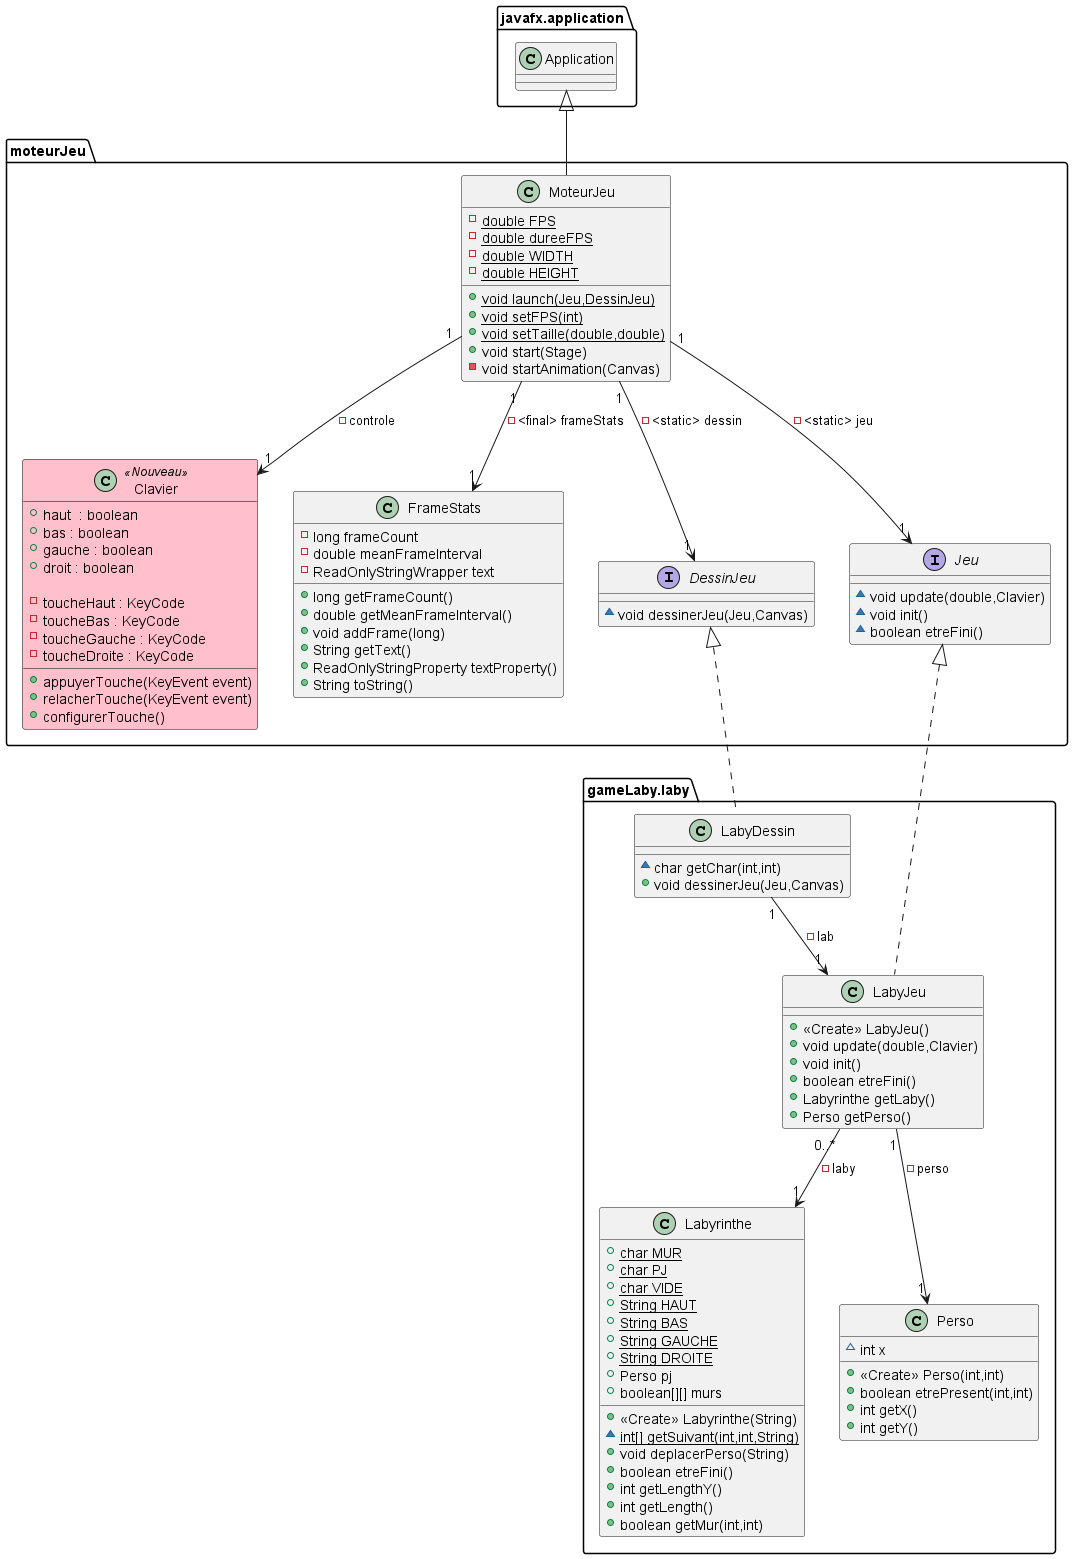

The diagram above was rendered by PlantUML. Its source (embedded in the PNG):
@startuml

skinparam class{
  BackgroundColor<<Nouveau>> Pink
  BorderColor<<Nouveau>> Black
}

class moteurJeu.Clavier<<Nouveau>>
{
    + haut  : boolean
    + bas : boolean
    + gauche : boolean
    + droit : boolean

    - toucheHaut : KeyCode
    - toucheBas : KeyCode
    - toucheGauche : KeyCode
    - toucheDroite : KeyCode
    
    + appuyerTouche(KeyEvent event)
    + relacherTouche(KeyEvent event)
    + configurerTouche()
}

class moteurJeu.FrameStats {
- long frameCount
- double meanFrameInterval
- ReadOnlyStringWrapper text
+ long getFrameCount()
+ double getMeanFrameInterval()
+ void addFrame(long)
+ String getText()
+ ReadOnlyStringProperty textProperty()
+ String toString()
}
class gameLaby.laby.Labyrinthe {
+ {static} char MUR
+ {static} char PJ
+ {static} char VIDE
+ {static} String HAUT
+ {static} String BAS
+ {static} String GAUCHE
+ {static} String DROITE
+ Perso pj
+ boolean[][] murs
+ <<Create>> Labyrinthe(String)
~ {static} int[] getSuivant(int,int,String)
+ void deplacerPerso(String)
+ boolean etreFini()
+ int getLengthY()
+ int getLength()
+ boolean getMur(int,int)
}
interface moteurJeu.DessinJeu {
~ void dessinerJeu(Jeu,Canvas)
}
class gameLaby.laby.LabyDessin {
~ char getChar(int,int)
+ void dessinerJeu(Jeu,Canvas)
}

class gameLaby.laby.LabyJeu {
+ <<Create>> LabyJeu()
+ void update(double,Clavier)
+ void init()
+ boolean etreFini()
+ Labyrinthe getLaby()
+ Perso getPerso()
}
interface moteurJeu.Jeu {
~ void update(double,Clavier)
~ void init()
~ boolean etreFini()
}

class gameLaby.laby.Perso {
~ int x
+ <<Create>> Perso(int,int)
+ boolean etrePresent(int,int)
+ int getX()
+ int getY()
}

class moteurJeu.MoteurJeu {
- {static} double FPS
- {static} double dureeFPS
- {static} double WIDTH
- {static} double HEIGHT
+ {static} void launch(Jeu,DessinJeu)
+ {static} void setFPS(int)
+ {static} void setTaille(double,double)
+ void start(Stage)
- void startAnimation(Canvas)
}


moteurJeu.DessinJeu <|.. gameLaby.laby.LabyDessin
moteurJeu.Jeu <|.. gameLaby.laby.LabyJeu
javafx.application.Application <|-- moteurJeu.MoteurJeu
moteurJeu.MoteurJeu "1" --> "1" moteurJeu.Clavier : - controle
moteurJeu.MoteurJeu "1" --> "1" moteurJeu.Jeu : - <static> jeu
moteurJeu.MoteurJeu "1" --> "1" moteurJeu.DessinJeu : - <static> dessin
moteurJeu.MoteurJeu "1" --> "1" moteurJeu.FrameStats : - <final> frameStats
gameLaby.laby.LabyJeu "0..*" --> "1" gameLaby.laby.Labyrinthe : - laby
gameLaby.laby.LabyJeu "1" --> "1" gameLaby.laby.Perso : - perso
gameLaby.laby.LabyDessin "1" --> "1" gameLaby.laby.LabyJeu : - lab

@enduml